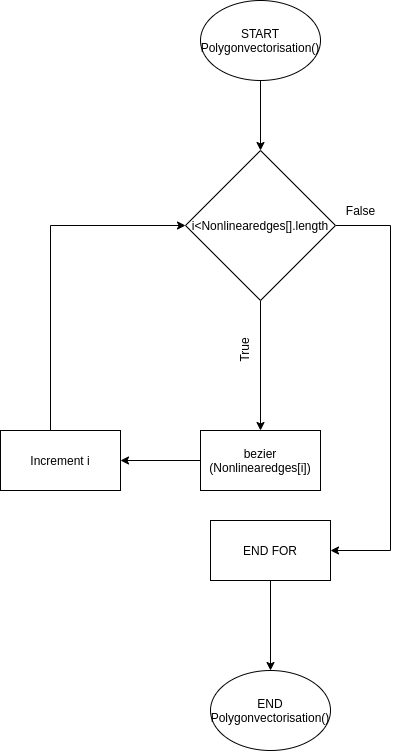

The diagram above was exported from draw.io. Its source (the exported page's mxGraphModel, read from the mxfile embedded in the PNG):
<mxGraphModel dx="1104" dy="524" grid="1" gridSize="10" guides="1" tooltips="1" connect="1" arrows="1" fold="1" page="1" pageScale="1" pageWidth="827" pageHeight="1169" math="0" shadow="0">
  <root>
    <mxCell id="0" />
    <mxCell id="1" parent="0" />
    <mxCell id="n6TTJJQRUK_5TtBF6afP-3" value="" style="edgeStyle=orthogonalEdgeStyle;rounded=0;orthogonalLoop=1;jettySize=auto;html=1;" edge="1" parent="1" target="n6TTJJQRUK_5TtBF6afP-2">
      <mxGeometry relative="1" as="geometry">
        <mxPoint x="450" y="150" as="sourcePoint" />
      </mxGeometry>
    </mxCell>
    <mxCell id="n6TTJJQRUK_5TtBF6afP-4" style="edgeStyle=orthogonalEdgeStyle;rounded=0;orthogonalLoop=1;jettySize=auto;html=1;entryX=0.5;entryY=0;entryDx=0;entryDy=0;" edge="1" parent="1" source="n6TTJJQRUK_5TtBF6afP-2" target="n6TTJJQRUK_5TtBF6afP-5">
      <mxGeometry relative="1" as="geometry">
        <mxPoint x="450" y="460" as="targetPoint" />
      </mxGeometry>
    </mxCell>
    <mxCell id="n6TTJJQRUK_5TtBF6afP-12" style="edgeStyle=orthogonalEdgeStyle;rounded=0;orthogonalLoop=1;jettySize=auto;html=1;entryX=1;entryY=0.5;entryDx=0;entryDy=0;" edge="1" parent="1" source="n6TTJJQRUK_5TtBF6afP-2" target="n6TTJJQRUK_5TtBF6afP-14">
      <mxGeometry relative="1" as="geometry">
        <mxPoint x="580" y="630" as="targetPoint" />
        <Array as="points">
          <mxPoint x="580" y="295" />
          <mxPoint x="580" y="620" />
        </Array>
      </mxGeometry>
    </mxCell>
    <mxCell id="n6TTJJQRUK_5TtBF6afP-2" value="i&amp;lt;Nonlinearedges[].length" style="rhombus;whiteSpace=wrap;html=1;rounded=0;" vertex="1" parent="1">
      <mxGeometry x="375" y="220" width="150" height="150" as="geometry" />
    </mxCell>
    <mxCell id="n6TTJJQRUK_5TtBF6afP-9" value="" style="edgeStyle=orthogonalEdgeStyle;rounded=0;orthogonalLoop=1;jettySize=auto;html=1;" edge="1" parent="1" source="n6TTJJQRUK_5TtBF6afP-5" target="n6TTJJQRUK_5TtBF6afP-8">
      <mxGeometry relative="1" as="geometry" />
    </mxCell>
    <mxCell id="n6TTJJQRUK_5TtBF6afP-5" value="bezier&lt;br&gt;(Nonlinearedges[i])" style="whiteSpace=wrap;html=1;" vertex="1" parent="1">
      <mxGeometry x="390" y="500" width="120" height="60" as="geometry" />
    </mxCell>
    <mxCell id="n6TTJJQRUK_5TtBF6afP-11" style="edgeStyle=orthogonalEdgeStyle;rounded=0;orthogonalLoop=1;jettySize=auto;html=1;entryX=0;entryY=0.5;entryDx=0;entryDy=0;" edge="1" parent="1" source="n6TTJJQRUK_5TtBF6afP-8" target="n6TTJJQRUK_5TtBF6afP-2">
      <mxGeometry relative="1" as="geometry">
        <Array as="points">
          <mxPoint x="240" y="295" />
        </Array>
      </mxGeometry>
    </mxCell>
    <mxCell id="n6TTJJQRUK_5TtBF6afP-8" value="Increment i" style="whiteSpace=wrap;html=1;" vertex="1" parent="1">
      <mxGeometry x="190" y="500" width="120" height="60" as="geometry" />
    </mxCell>
    <mxCell id="n6TTJJQRUK_5TtBF6afP-10" value="True" style="text;html=1;align=center;verticalAlign=middle;resizable=0;points=[];autosize=1;strokeColor=none;fillColor=none;rotation=-90;" vertex="1" parent="1">
      <mxGeometry x="414" y="410" width="40" height="20" as="geometry" />
    </mxCell>
    <mxCell id="n6TTJJQRUK_5TtBF6afP-16" value="" style="edgeStyle=orthogonalEdgeStyle;rounded=0;orthogonalLoop=1;jettySize=auto;html=1;" edge="1" parent="1" source="n6TTJJQRUK_5TtBF6afP-14" target="n6TTJJQRUK_5TtBF6afP-17">
      <mxGeometry relative="1" as="geometry">
        <mxPoint x="460" y="730" as="targetPoint" />
      </mxGeometry>
    </mxCell>
    <mxCell id="n6TTJJQRUK_5TtBF6afP-14" value="END FOR" style="whiteSpace=wrap;html=1;" vertex="1" parent="1">
      <mxGeometry x="400" y="590" width="120" height="60" as="geometry" />
    </mxCell>
    <mxCell id="n6TTJJQRUK_5TtBF6afP-17" value="END Polygonvectorisation()" style="ellipse;whiteSpace=wrap;html=1;" vertex="1" parent="1">
      <mxGeometry x="400" y="740" width="120" height="80" as="geometry" />
    </mxCell>
    <mxCell id="n6TTJJQRUK_5TtBF6afP-18" value="START Polygonvectorisation()" style="ellipse;whiteSpace=wrap;html=1;" vertex="1" parent="1">
      <mxGeometry x="390" y="70" width="120" height="80" as="geometry" />
    </mxCell>
    <mxCell id="n6TTJJQRUK_5TtBF6afP-19" value="False" style="text;html=1;align=center;verticalAlign=middle;resizable=0;points=[];autosize=1;strokeColor=none;fillColor=none;" vertex="1" parent="1">
      <mxGeometry x="530" y="270" width="40" height="20" as="geometry" />
    </mxCell>
  </root>
</mxGraphModel>